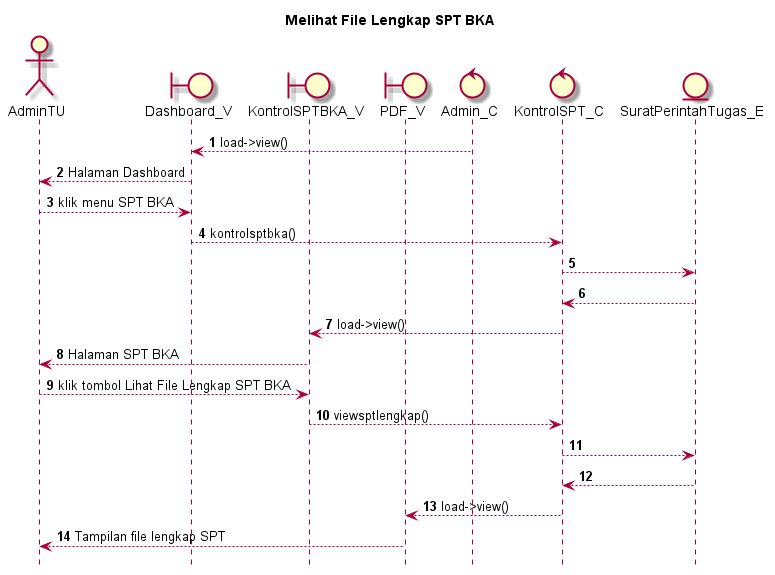

The diagram above was rendered by PlantUML. Its source (embedded in the PNG):
@startuml

autonumber
hide footbox
title Melihat File Lengkap SPT BKA

Actor AdminTU
boundary Dashboard_V
boundary KontrolSPTBKA_V
boundary PDF_V
control Admin_C
control KontrolSPT_C
Entity SuratPerintahTugas_E

Admin_C --> Dashboard_V: load->view()
Dashboard_V --> AdminTU: Halaman Dashboard
AdminTU --> Dashboard_V: klik menu SPT BKA
Dashboard_V --> KontrolSPT_C: kontrolsptbka()
KontrolSPT_C --> SuratPerintahTugas_E:
    
    SuratPerintahTugas_E --> KontrolSPT_C:
    KontrolSPT_C --> KontrolSPTBKA_V: load->view()
    KontrolSPTBKA_V --> AdminTU: Halaman SPT BKA

AdminTU --> KontrolSPTBKA_V: klik tombol Lihat File Lengkap SPT BKA
KontrolSPTBKA_V --> KontrolSPT_C: viewsptlengkap()
KontrolSPT_C --> SuratPerintahTugas_E:
   
    SuratPerintahTugas_E --> KontrolSPT_C:
    KontrolSPT_C --> PDF_V: load->view()
    PDF_V --> AdminTU: Tampilan file lengkap SPT

@enduml